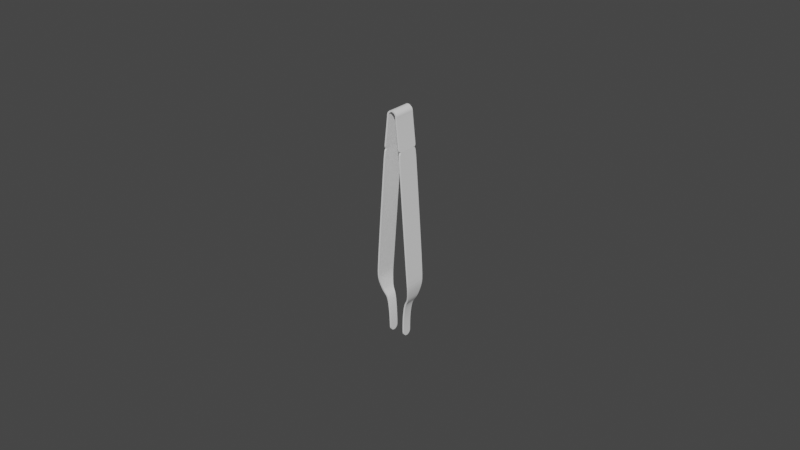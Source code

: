 # Source: PinzaV2.blend  (saved by Blender 2.90.8; exported with 4.5.12 LTS)
import bpy
from mathutils import Matrix  # noqa: F401  (used for matrix-valued properties, if any)

bpy.ops.wm.read_factory_settings(use_empty=True)
scene = bpy.context.scene
scene.name = 'Scene'

# ---- collections
col_collection = bpy.data.collections.new('Collection'); scene.collection.children.link(col_collection)

# ---- world
world_world = bpy.data.worlds.new('World'); scene.world = world_world
world_world.use_nodes = True; world_world.node_tree.nodes.clear()
_N = world_world.node_tree.nodes; _L = world_world.node_tree.links
n0 = _N.new('ShaderNodeOutputWorld'); n0.name = 'World Output'; n0.location = (300, 300)
n1 = _N.new('ShaderNodeBackground'); n1.name = 'Background'; n1.location = (10, 300)
n1.inputs[0].default_value = (0.05088, 0.05088, 0.05088, 1.0)
_L.new(n1.outputs[0], n0.inputs[0])
n0.is_active_output = True
world_world.color = (0.05088, 0.05088, 0.05088)
world_world.use_sun_shadow = False
world_world.sun_shadow_jitter_overblur = 0.0

# ---- meshes
me_plane_002 = bpy.data.meshes.new('Plane.002')
me_plane_002.from_pydata([(0.001618, 0.001429, -0.03218), (0.001618, 0.001216, -0.03259), (0.001618, 0.0008845, -0.03293), (0.001618, 0.0004663, -0.03314), (0.001618, 2.794e-06, -0.03321), (0.001618, -0.0004607, -0.03314), (0.001618, -0.0008789, -0.03293), (0.001618, -0.001211, -0.03259), (0.001618, -0.001424, -0.03218), (0.00156, 0.003523, 0.02829), (0.00156, -0.003517, 0.02829), (-0.00104, 0.002659, -0.01754), (5.212e-05, 0.00188, -0.02041), (-0.0006153, 0.002227, -0.01916), (5.212e-05, -0.001874, -0.02041), (-0.00104, -0.002653, -0.01754), (-0.0006153, -0.002222, -0.01916), (-0.001575, 0.003273, -0.01491), (-0.001575, -0.003267, -0.01491), (-0.001474, -0.003517, -0.01157), (-0.001474, 0.003523, -0.01157), (0.000921, 0.001637, -0.0217), (0.000921, -0.001631, -0.0217), (0.001624, -0.001503, -0.03169), (0.001624, 0.001508, -0.03169), (0.001633, 0.001321, -0.02709), (0.001633, -0.001691, -0.02709), (0.00156, 0.003523, 0.02829), (0.00156, -0.003517, 0.02829)], [], [(26, 25, 24, 23), (25, 26, 22, 21), (12, 21, 22, 14), (13, 12, 14, 16), (11, 13, 16, 15), (17, 11, 15, 18), (20, 17, 18, 19), (9, 20, 19, 10), (7, 8, 23, 24, 0, 1, 2, 3, 4, 5, 6), (9, 10, 28, 27)])
_uv = me_plane_002.uv_layers.new(name='UVMap')
_uv.uv.foreach_set('vector', [0.0, 0.0, 0.0, 0.0, 0.0, 0.0, 0.0, 0.0, 0.0, 0.0, 0.0, 0.0, 0.0, 0.0, 0.0, 0.0, 0.0, 0.0, 0.0, 0.0, 0.0, 0.0, 0.0, 0.0, 0.0, 0.0, 0.0, 0.0, 0.0, 0.0, 0.0, 0.0, 0.0, 0.0, 0.0, 0.0, 0.0, 0.0, 0.0, 0.0, 0.0, 0.0, 0.0, 0.0, 0.0, 0.0, 0.0, 0.0, 0.0, 0.0, 0.0, 0.0, 0.0, 0.0, 0.0, 0.0, 0.0, 0.0, 0.0, 0.0, 0.0, 0.0, 0.0, 0.0, 0.0, 0.0, 0.0, 0.0, 0.0, 0.0, 0.0, 0.0, 0.0, 0.0, 0.0, 0.0, 0.0, 0.0, 0.0, 0.0, 0.0, 0.0, 0.0, 0.0, 0.0, 0.0, 0.0, 0.0, 0.0, 0.0, 0.0, 0.0, 0.0, 0.0])
me_plane_002.use_remesh_fix_poles = True
me_plane_002.use_remesh_preserve_attributes = False
me_plane_002.use_mirror_vertex_groups = False
me_plane_002.update()
me_plane_003 = bpy.data.meshes.new('Plane.003')
me_plane_003.from_pydata([(0.002574, -0.003519, -0.007278), (0.002574, 0.003521, -0.007278), (-0.001438, 0.00352, 0.00266), (-0.001439, -0.00352, 0.002664), (-0.002573, -0.003519, -0.007278), (-0.002573, 0.003521, -0.007278), (0.001435, 0.00352, 0.00266), (0.001433, -0.00352, 0.002664), (-0.001481, -0.003521, 0.003157), (-0.001361, -0.003521, 0.003628), (-0.001095, -0.003521, 0.004036), (-0.0007106, -0.003521, 0.004335), (-0.0004347, -0.003521, 0.004493), (0.0004212, -0.003521, 0.004493), (0.0006971, -0.003521, 0.004335), (0.001081, -0.003521, 0.004036), (0.001348, -0.003521, 0.003628), (0.001467, -0.003521, 0.003156), (-0.001481, 0.003518, 0.003157), (-0.001361, 0.003518, 0.003628), (-0.001095, 0.003518, 0.004036), (-0.0007106, 0.003518, 0.004335), (-0.0004347, 0.003518, 0.004493), (0.0004212, 0.003518, 0.004493), (0.0006971, 0.003518, 0.004335), (0.001081, 0.003518, 0.004036), (0.001348, 0.003518, 0.003628), (0.001467, 0.003518, 0.003156), (-1.927e-05, -0.003521, 0.004581), (-1.927e-05, 0.003518, 0.004581), (-0.002573, -0.003519, -0.007278), (-0.002573, 0.003521, -0.007278), (0.002574, -0.003519, -0.007278), (0.002574, 0.003521, -0.007278)], [], [(4, 3, 2, 5), (2, 3, 8, 18), (18, 8, 9, 19), (19, 9, 10, 20), (20, 10, 11, 21), (21, 11, 12, 22), (29, 28, 13, 23), (23, 13, 14, 24), (24, 14, 15, 25), (25, 15, 16, 26), (26, 16, 17, 27), (27, 17, 7, 6), (22, 12, 28, 29), (0, 1, 6, 7), (4, 5, 31, 30), (1, 0, 32, 33)])
_uv = me_plane_003.uv_layers.new(name='UVMap')
_uv.uv.foreach_set('vector', [0.0, 0.0, 0.0, 0.0, 0.0, 0.0, 0.0, 0.0, 0.0, 0.0, 0.0, 0.0, 0.0, 0.0, 0.0, 0.0, 0.0, 0.0, 0.0, 0.0, 0.0, 0.0, 0.0, 0.0, 0.0, 0.0, 0.0, 0.0, 0.0, 0.0, 0.0, 0.0, 0.0, 0.0, 0.0, 0.0, 0.0, 0.0, 0.0, 0.0, 0.0, 0.0, 0.0, 0.0, 0.0, 0.0, 0.0, 0.0, 0.0, 0.0, 0.0, 0.0, 0.0, 0.0, 0.0, 0.0, 0.0, 0.0, 0.0, 0.0, 0.0, 0.0, 0.0, 0.0, 0.0, 0.0, 0.0, 0.0, 0.0, 0.0, 0.0, 0.0, 0.0, 0.0, 0.0, 0.0, 0.0, 0.0, 0.0, 0.0, 0.0, 0.0, 0.0, 0.0, 0.0, 0.0, 0.0, 0.0, 0.0, 0.0, 0.0, 0.0, 0.0, 0.0, 0.0, 0.0, 0.0, 0.0, 0.0, 0.0, 0.0, 0.0, 0.0, 0.0, 0.0, 0.0, 0.0, 0.0, 0.0, 0.0, 0.0, 0.0, 0.0, 0.0, 0.0, 0.0, 0.0, 0.0, 0.0, 0.0, 0.0, 0.0, 0.0, 0.0, 0.0, 0.0, 0.0, 0.0])
me_plane_003.use_remesh_fix_poles = True
me_plane_003.use_remesh_preserve_attributes = False
me_plane_003.use_mirror_vertex_groups = False
me_plane_003.update()
me_plane_004 = bpy.data.meshes.new('Plane.004')
me_plane_004.from_pydata([(-0.001626, 0.001506, -0.03171), (-0.001626, -0.001506, -0.03171), (-0.0009229, -0.001634, -0.02172), (-0.0009229, 0.001634, -0.02172), (0.001473, 0.00352, -0.01159), (0.001473, -0.00352, -0.01159), (0.001573, -0.00327, -0.01493), (0.001573, 0.00327, -0.01493), (0.0006133, -0.002224, -0.01918), (0.001038, -0.002656, -0.01757), (-5.405e-05, -0.001877, -0.02044), (0.0006133, 0.002224, -0.01918), (-5.405e-05, 0.001877, -0.02044), (0.001038, 0.002656, -0.01757), (-0.001562, -0.00352, 0.02827), (-0.001562, 0.00352, 0.02827), (-0.00162, -0.001427, -0.0322), (-0.00162, -0.001214, -0.03262), (-0.00162, -0.0008817, -0.03295), (-0.00162, -0.0004635, -0.03316), (-0.00162, 1.407e-09, -0.03323), (-0.00162, 0.0004635, -0.03316), (-0.00162, 0.0008817, -0.03295), (-0.00162, 0.001214, -0.03262), (-0.00162, 0.001427, -0.0322), (-0.001626, 0.001506, -0.0266), (-0.001626, -0.001506, -0.0266), (-0.001562, -0.00352, 0.02827), (-0.001562, 0.00352, 0.02827)], [], [(16, 1, 0, 24, 23, 22, 21, 20, 19, 18, 17), (4, 7, 6, 5), (7, 13, 9, 6), (13, 11, 8, 9), (11, 12, 10, 8), (12, 3, 2, 10), (26, 25, 0, 1), (25, 26, 2, 3), (15, 4, 5, 14), (14, 27, 28, 15)])
_uv = me_plane_004.uv_layers.new(name='UVMap')
_uv.uv.foreach_set('vector', [0.0, 0.0, 0.0, 0.0, 0.0, 0.0, 0.0, 0.0, 0.0, 0.0, 0.0, 0.0, 0.0, 0.0, 0.0, 0.0, 0.0, 0.0, 0.0, 0.0, 0.0, 0.0, 0.0, 0.0, 0.0, 0.0, 0.0, 0.0, 0.0, 0.0, 0.0, 0.0, 0.0, 0.0, 0.0, 0.0, 0.0, 0.0, 0.0, 0.0, 0.0, 0.0, 0.0, 0.0, 0.0, 0.0, 0.0, 0.0, 0.0, 0.0, 0.0, 0.0, 0.0, 0.0, 0.0, 0.0, 0.0, 0.0, 0.0, 0.0, 0.0, 0.0, 0.0, 0.0, 0.0, 0.0, 0.0, 0.0, 0.0, 0.0, 0.0, 0.0, 0.0, 0.0, 0.0, 0.0, 0.0, 0.0, 0.0, 0.0, 0.0, 0.0, 0.0, 0.0, 0.0, 0.0, 0.0, 0.0, 0.0, 0.0, 0.0, 0.0, 0.0, 0.0])
me_plane_004.use_remesh_fix_poles = True
me_plane_004.use_remesh_preserve_attributes = False
me_plane_004.use_mirror_vertex_groups = False
me_plane_004.update()

# ---- objects
ob_pinza1 = bpy.data.objects.new('Pinza1', me_plane_002)
ob_giuntura = bpy.data.objects.new('Giuntura', me_plane_003)
ob_pinza2 = bpy.data.objects.new('Pinza2', me_plane_004)

# ---- transforms, parenting, visibility, modifiers, constraints
ob_pinza1.location = (-0.004142, 1.116e-05, -0.001268)
ob_pinza1.lineart.crease_threshold = 0.0
_m = ob_pinza1.modifiers.new('Subdivision', 'SUBSURF')
_m.uv_smooth = 'PRESERVE_CORNERS'
_m.levels = 4
_m = ob_pinza1.modifiers.new('Solidify', 'SOLIDIFY')
_m.thickness = 0.0005
_m.offset = 0.0
ob_giuntura.location = (-8.954e-06, 1.284e-05, 0.0343)
ob_giuntura.lineart.crease_threshold = 0.0
_m = ob_giuntura.modifiers.new('Subdivision', 'SUBSURF')
_m.uv_smooth = 'PRESERVE_CORNERS'
_m.levels = 4
_m = ob_giuntura.modifiers.new('Solidify', 'SOLIDIFY')
_m.thickness = 0.0005
_m.offset = 0.0
ob_pinza2.location = (0.004127, 1.395e-05, -0.001246)
ob_pinza2.lineart.crease_threshold = 0.0
_m = ob_pinza2.modifiers.new('Subdivision', 'SUBSURF')
_m.uv_smooth = 'PRESERVE_CORNERS'
_m.levels = 3
_m = ob_pinza2.modifiers.new('Solidify', 'SOLIDIFY')
_m.thickness = 0.0005
_m.offset = 0.0
_m.nonmanifold_thickness_mode = 'FIXED'
_m.nonmanifold_merge_threshold = 0.0

# ---- collection membership
col_collection.objects.link(ob_pinza1)
col_collection.objects.link(ob_giuntura)
col_collection.objects.link(ob_pinza2)

# ---- scene / render settings (as saved in the file)
scene.frame_start = 1; scene.frame_end = 250; scene.frame_set(3)
scene.render.engine = 'BLENDER_EEVEE_NEXT'
scene.cycles.use_denoising = False
scene.cycles.samples = 128
scene.cycles.sampling_pattern = 'TABULATED_SOBOL'
scene.cycles.use_adaptive_sampling = False
scene.cycles.use_light_tree = False
scene.view_settings.view_transform = 'Filmic'
bpy.context.view_layer.update()

# ---- added for rendering (the .blend has no active camera and no usable light): camera, sun
cam_auto = bpy.data.cameras.new('AutoCamera')
cam_auto.lens = 50.0
cam_auto.sensor_width = 36.0
cam_auto.clip_end = 1000.0
ob_auto_camera = bpy.data.objects.new('AutoCamera', cam_auto)
scene.collection.objects.link(ob_auto_camera)
ob_auto_camera.location = (0.185036, -0.222041, 0.150358)
ob_auto_camera.rotation_euler = (1.09748, -7.21219e-08, 0.694738)
scene.camera = ob_auto_camera
light_auto_sun = bpy.data.lights.new('AutoSun', 'SUN')
light_auto_sun.energy = 3.0
light_auto_sun.angle = 0.0523599
ob_auto_sun = bpy.data.objects.new('AutoSun', light_auto_sun)
scene.collection.objects.link(ob_auto_sun)
ob_auto_sun.rotation_euler = (0.872665, 0.174533, 0.523599)
bpy.context.view_layer.update()
